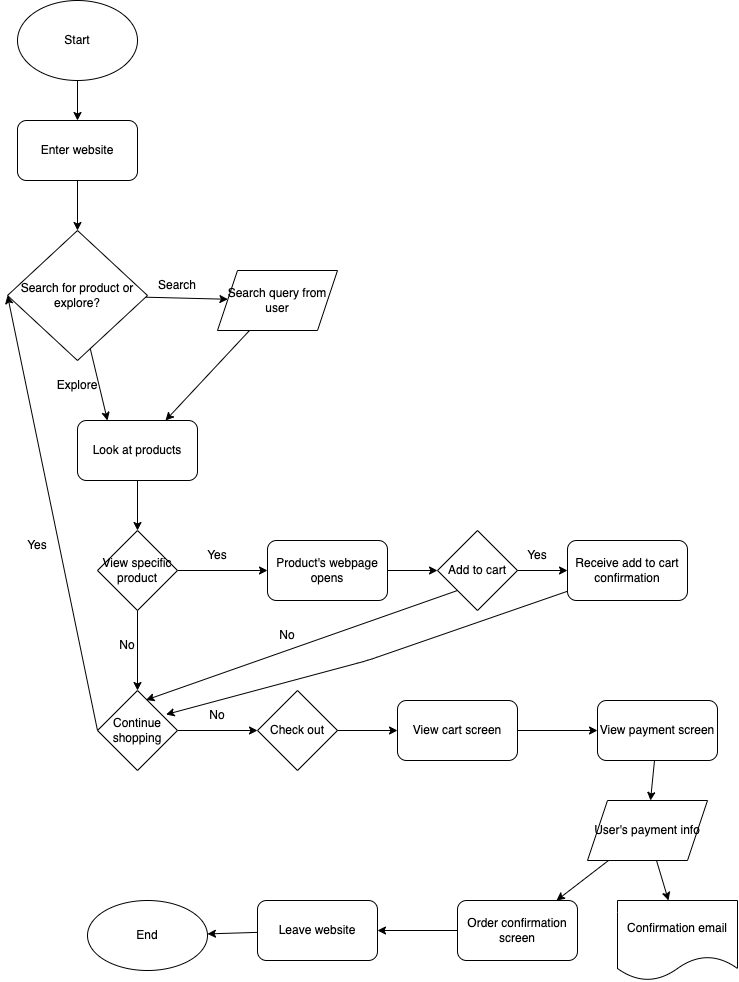

The diagram above was exported from draw.io. Its source (the exported page's mxGraphModel, read from the mxfile embedded in the PNG):
<mxGraphModel dx="2151" dy="1082" grid="1" gridSize="10" guides="1" tooltips="1" connect="1" arrows="1" fold="1" page="1" pageScale="1" pageWidth="850" pageHeight="1100" math="0" shadow="0">
  <root>
    <mxCell id="0" />
    <mxCell id="1" parent="0" />
    <mxCell id="4" value="" style="edgeStyle=none;html=1;" edge="1" parent="1" source="2" target="3">
      <mxGeometry relative="1" as="geometry" />
    </mxCell>
    <mxCell id="2" value="Start" style="ellipse;whiteSpace=wrap;html=1;" vertex="1" parent="1">
      <mxGeometry x="70" y="70" width="120" height="80" as="geometry" />
    </mxCell>
    <mxCell id="6" value="" style="edgeStyle=none;html=1;" edge="1" parent="1" source="3" target="5">
      <mxGeometry relative="1" as="geometry" />
    </mxCell>
    <mxCell id="3" value="Enter website" style="rounded=1;whiteSpace=wrap;html=1;" vertex="1" parent="1">
      <mxGeometry x="70" y="190" width="120" height="60" as="geometry" />
    </mxCell>
    <mxCell id="8" value="" style="edgeStyle=none;html=1;" edge="1" parent="1" source="5" target="7">
      <mxGeometry relative="1" as="geometry" />
    </mxCell>
    <mxCell id="12" style="edgeStyle=none;html=1;entryX=0.25;entryY=0;entryDx=0;entryDy=0;" edge="1" parent="1" source="5" target="10">
      <mxGeometry relative="1" as="geometry" />
    </mxCell>
    <mxCell id="5" value="Search for product or explore?" style="rhombus;whiteSpace=wrap;html=1;" vertex="1" parent="1">
      <mxGeometry x="60" y="300" width="140" height="130" as="geometry" />
    </mxCell>
    <mxCell id="11" value="" style="edgeStyle=none;html=1;" edge="1" parent="1" source="7" target="10">
      <mxGeometry relative="1" as="geometry" />
    </mxCell>
    <mxCell id="7" value="Search query from user" style="shape=parallelogram;perimeter=parallelogramPerimeter;whiteSpace=wrap;html=1;fixedSize=1;" vertex="1" parent="1">
      <mxGeometry x="270" y="340" width="120" height="60" as="geometry" />
    </mxCell>
    <mxCell id="9" value="Search" style="text;html=1;strokeColor=none;fillColor=none;align=center;verticalAlign=middle;whiteSpace=wrap;rounded=0;" vertex="1" parent="1">
      <mxGeometry x="200" y="340" width="60" height="30" as="geometry" />
    </mxCell>
    <mxCell id="16" style="edgeStyle=none;html=1;exitX=0.5;exitY=1;exitDx=0;exitDy=0;entryX=0.5;entryY=0;entryDx=0;entryDy=0;" edge="1" parent="1" source="10" target="15">
      <mxGeometry relative="1" as="geometry" />
    </mxCell>
    <mxCell id="10" value="Look at products" style="rounded=1;whiteSpace=wrap;html=1;" vertex="1" parent="1">
      <mxGeometry x="130" y="490" width="120" height="60" as="geometry" />
    </mxCell>
    <mxCell id="13" value="Explore" style="text;html=1;strokeColor=none;fillColor=none;align=center;verticalAlign=middle;whiteSpace=wrap;rounded=0;" vertex="1" parent="1">
      <mxGeometry x="100" y="440" width="60" height="30" as="geometry" />
    </mxCell>
    <mxCell id="24" style="edgeStyle=none;html=1;exitX=1;exitY=0.5;exitDx=0;exitDy=0;entryX=0;entryY=0.5;entryDx=0;entryDy=0;" edge="1" parent="1" source="15" target="23">
      <mxGeometry relative="1" as="geometry" />
    </mxCell>
    <mxCell id="27" value="" style="edgeStyle=none;html=1;" edge="1" parent="1" source="15" target="26">
      <mxGeometry relative="1" as="geometry" />
    </mxCell>
    <mxCell id="15" value="View specific product" style="rhombus;whiteSpace=wrap;html=1;" vertex="1" parent="1">
      <mxGeometry x="150" y="600" width="80" height="80" as="geometry" />
    </mxCell>
    <mxCell id="21" value="" style="edgeStyle=none;html=1;" edge="1" parent="1" target="20">
      <mxGeometry relative="1" as="geometry">
        <mxPoint x="570" y="640" as="sourcePoint" />
      </mxGeometry>
    </mxCell>
    <mxCell id="35" style="edgeStyle=none;html=1;exitX=0;exitY=1;exitDx=0;exitDy=0;entryX=0.606;entryY=0.119;entryDx=0;entryDy=0;entryPerimeter=0;" edge="1" parent="1" source="17" target="26">
      <mxGeometry relative="1" as="geometry">
        <mxPoint x="270" y="710" as="targetPoint" />
      </mxGeometry>
    </mxCell>
    <mxCell id="17" value="Add to cart" style="rhombus;whiteSpace=wrap;html=1;" vertex="1" parent="1">
      <mxGeometry x="490" y="600" width="80" height="80" as="geometry" />
    </mxCell>
    <mxCell id="19" value="Yes" style="text;html=1;strokeColor=none;fillColor=none;align=center;verticalAlign=middle;whiteSpace=wrap;rounded=0;" vertex="1" parent="1">
      <mxGeometry x="240" y="610" width="60" height="30" as="geometry" />
    </mxCell>
    <mxCell id="34" style="edgeStyle=none;html=1;entryX=0.856;entryY=0.3;entryDx=0;entryDy=0;entryPerimeter=0;" edge="1" parent="1" source="20" target="26">
      <mxGeometry relative="1" as="geometry">
        <Array as="points">
          <mxPoint x="420" y="730" />
        </Array>
      </mxGeometry>
    </mxCell>
    <mxCell id="20" value="Receive add to cart confirmation" style="rounded=1;whiteSpace=wrap;html=1;" vertex="1" parent="1">
      <mxGeometry x="620" y="610" width="120" height="60" as="geometry" />
    </mxCell>
    <mxCell id="22" value="Yes" style="text;html=1;strokeColor=none;fillColor=none;align=center;verticalAlign=middle;whiteSpace=wrap;rounded=0;" vertex="1" parent="1">
      <mxGeometry x="560" y="610" width="60" height="30" as="geometry" />
    </mxCell>
    <mxCell id="25" style="edgeStyle=none;html=1;exitX=1;exitY=0.5;exitDx=0;exitDy=0;entryX=0;entryY=0.5;entryDx=0;entryDy=0;" edge="1" parent="1" source="23" target="17">
      <mxGeometry relative="1" as="geometry" />
    </mxCell>
    <mxCell id="23" value="Product's webpage opens" style="rounded=1;whiteSpace=wrap;html=1;" vertex="1" parent="1">
      <mxGeometry x="320" y="610" width="120" height="60" as="geometry" />
    </mxCell>
    <mxCell id="29" style="edgeStyle=none;html=1;exitX=0;exitY=0.5;exitDx=0;exitDy=0;entryX=0;entryY=0.5;entryDx=0;entryDy=0;" edge="1" parent="1" source="26" target="5">
      <mxGeometry relative="1" as="geometry" />
    </mxCell>
    <mxCell id="32" value="" style="edgeStyle=none;html=1;" edge="1" parent="1" source="26" target="31">
      <mxGeometry relative="1" as="geometry" />
    </mxCell>
    <mxCell id="26" value="Continue shopping" style="rhombus;whiteSpace=wrap;html=1;" vertex="1" parent="1">
      <mxGeometry x="150" y="760" width="80" height="80" as="geometry" />
    </mxCell>
    <mxCell id="28" value="No" style="text;html=1;strokeColor=none;fillColor=none;align=center;verticalAlign=middle;whiteSpace=wrap;rounded=0;" vertex="1" parent="1">
      <mxGeometry x="150" y="700" width="60" height="30" as="geometry" />
    </mxCell>
    <mxCell id="30" value="Yes" style="text;html=1;strokeColor=none;fillColor=none;align=center;verticalAlign=middle;whiteSpace=wrap;rounded=0;" vertex="1" parent="1">
      <mxGeometry x="60" y="600" width="60" height="30" as="geometry" />
    </mxCell>
    <mxCell id="38" value="" style="edgeStyle=none;html=1;" edge="1" parent="1" source="31" target="37">
      <mxGeometry relative="1" as="geometry" />
    </mxCell>
    <mxCell id="31" value="Check out" style="rhombus;whiteSpace=wrap;html=1;" vertex="1" parent="1">
      <mxGeometry x="310" y="760" width="80" height="80" as="geometry" />
    </mxCell>
    <mxCell id="33" value="No" style="text;html=1;strokeColor=none;fillColor=none;align=center;verticalAlign=middle;whiteSpace=wrap;rounded=0;" vertex="1" parent="1">
      <mxGeometry x="240" y="770" width="60" height="30" as="geometry" />
    </mxCell>
    <mxCell id="36" value="No" style="text;html=1;strokeColor=none;fillColor=none;align=center;verticalAlign=middle;whiteSpace=wrap;rounded=0;" vertex="1" parent="1">
      <mxGeometry x="310" y="690" width="60" height="30" as="geometry" />
    </mxCell>
    <mxCell id="40" value="" style="edgeStyle=none;html=1;" edge="1" parent="1" source="37" target="39">
      <mxGeometry relative="1" as="geometry" />
    </mxCell>
    <mxCell id="37" value="View cart screen" style="rounded=1;whiteSpace=wrap;html=1;" vertex="1" parent="1">
      <mxGeometry x="450" y="770" width="120" height="60" as="geometry" />
    </mxCell>
    <mxCell id="43" value="" style="edgeStyle=none;html=1;" edge="1" parent="1" source="39" target="41">
      <mxGeometry relative="1" as="geometry" />
    </mxCell>
    <mxCell id="39" value="View payment screen" style="rounded=1;whiteSpace=wrap;html=1;" vertex="1" parent="1">
      <mxGeometry x="650" y="770" width="120" height="60" as="geometry" />
    </mxCell>
    <mxCell id="45" value="" style="edgeStyle=none;html=1;" edge="1" parent="1" source="41" target="44">
      <mxGeometry relative="1" as="geometry" />
    </mxCell>
    <mxCell id="41" value="User's payment info" style="shape=parallelogram;perimeter=parallelogramPerimeter;whiteSpace=wrap;html=1;fixedSize=1;" vertex="1" parent="1">
      <mxGeometry x="640" y="870" width="120" height="60" as="geometry" />
    </mxCell>
    <mxCell id="47" style="edgeStyle=none;html=1;" edge="1" parent="1" source="41">
      <mxGeometry relative="1" as="geometry">
        <mxPoint x="721" y="970" as="targetPoint" />
      </mxGeometry>
    </mxCell>
    <mxCell id="50" value="" style="edgeStyle=none;html=1;" edge="1" parent="1" source="44" target="49">
      <mxGeometry relative="1" as="geometry" />
    </mxCell>
    <mxCell id="44" value="Order confirmation screen" style="rounded=1;whiteSpace=wrap;html=1;" vertex="1" parent="1">
      <mxGeometry x="510" y="970" width="120" height="60" as="geometry" />
    </mxCell>
    <mxCell id="48" value="Confirmation email" style="shape=document;whiteSpace=wrap;html=1;boundedLbl=1;" vertex="1" parent="1">
      <mxGeometry x="670" y="970" width="120" height="80" as="geometry" />
    </mxCell>
    <mxCell id="52" value="" style="edgeStyle=none;html=1;" edge="1" parent="1" source="49" target="51">
      <mxGeometry relative="1" as="geometry" />
    </mxCell>
    <mxCell id="49" value="Leave website" style="whiteSpace=wrap;html=1;rounded=1;" vertex="1" parent="1">
      <mxGeometry x="310" y="970" width="120" height="60" as="geometry" />
    </mxCell>
    <mxCell id="51" value="End" style="ellipse;whiteSpace=wrap;html=1;" vertex="1" parent="1">
      <mxGeometry x="140" y="970" width="120" height="70" as="geometry" />
    </mxCell>
  </root>
</mxGraphModel>